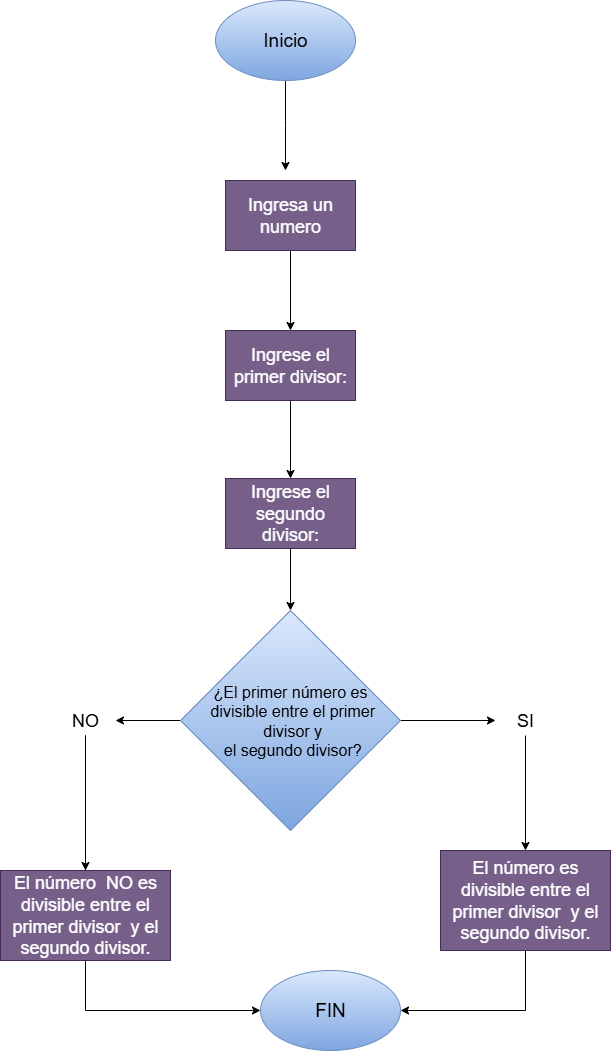

The diagram above was exported from draw.io. Its source (the exported page's mxGraphModel, read from the mxfile embedded in the PNG):
<mxGraphModel dx="872" dy="499" grid="1" gridSize="10" guides="1" tooltips="1" connect="1" arrows="1" fold="1" page="1" pageScale="1" pageWidth="827" pageHeight="1169" math="0" shadow="0">
  <root>
    <mxCell id="0" />
    <mxCell id="1" parent="0" />
    <mxCell id="XyXYfsmoOx8_1LKiq6vj-1" value="" style="edgeStyle=orthogonalEdgeStyle;rounded=0;orthogonalLoop=1;jettySize=auto;html=1;" edge="1" parent="1" source="XyXYfsmoOx8_1LKiq6vj-2">
      <mxGeometry relative="1" as="geometry">
        <mxPoint x="400" y="170" as="targetPoint" />
      </mxGeometry>
    </mxCell>
    <mxCell id="XyXYfsmoOx8_1LKiq6vj-2" value="&lt;font style=&quot;font-size: 19px;&quot;&gt;Inicio&lt;/font&gt;" style="ellipse;whiteSpace=wrap;html=1;fillColor=#dae8fc;strokeColor=#6c8ebf;gradientColor=#7ea6e0;" vertex="1" parent="1">
      <mxGeometry x="330" width="140" height="80" as="geometry" />
    </mxCell>
    <mxCell id="XyXYfsmoOx8_1LKiq6vj-32" value="" style="edgeStyle=orthogonalEdgeStyle;rounded=0;orthogonalLoop=1;jettySize=auto;html=1;" edge="1" parent="1" source="XyXYfsmoOx8_1LKiq6vj-4" target="XyXYfsmoOx8_1LKiq6vj-31">
      <mxGeometry relative="1" as="geometry" />
    </mxCell>
    <mxCell id="XyXYfsmoOx8_1LKiq6vj-4" value="&lt;font style=&quot;font-size: 18px;&quot;&gt;Ingresa un numero&lt;/font&gt;" style="rounded=0;whiteSpace=wrap;html=1;fillColor=#76608a;strokeColor=#432D57;fontColor=#ffffff;" vertex="1" parent="1">
      <mxGeometry x="340" y="180" width="130" height="70" as="geometry" />
    </mxCell>
    <mxCell id="XyXYfsmoOx8_1LKiq6vj-24" value="" style="edgeStyle=orthogonalEdgeStyle;rounded=0;orthogonalLoop=1;jettySize=auto;html=1;" edge="1" parent="1" source="XyXYfsmoOx8_1LKiq6vj-7" target="XyXYfsmoOx8_1LKiq6vj-11">
      <mxGeometry relative="1" as="geometry" />
    </mxCell>
    <mxCell id="XyXYfsmoOx8_1LKiq6vj-27" value="" style="edgeStyle=orthogonalEdgeStyle;rounded=0;orthogonalLoop=1;jettySize=auto;html=1;" edge="1" parent="1" source="XyXYfsmoOx8_1LKiq6vj-7" target="XyXYfsmoOx8_1LKiq6vj-9">
      <mxGeometry relative="1" as="geometry" />
    </mxCell>
    <mxCell id="XyXYfsmoOx8_1LKiq6vj-7" value="&lt;font style=&quot;font-size: 16px;&quot;&gt;¿El primer número es&lt;/font&gt;&lt;div&gt;&lt;font style=&quot;font-size: 16px;&quot;&gt;&amp;nbsp;divisible entre el primer&lt;/font&gt;&lt;/div&gt;&lt;div&gt;&lt;font style=&quot;font-size: 16px;&quot;&gt;&amp;nbsp;divisor y&lt;/font&gt;&lt;/div&gt;&lt;div&gt;&lt;font style=&quot;font-size: 16px;&quot;&gt;&amp;nbsp;el segundo divisor?&lt;/font&gt;&lt;/div&gt;" style="rhombus;whiteSpace=wrap;html=1;fillColor=#dae8fc;strokeColor=#6c8ebf;gradientColor=#7ea6e0;" vertex="1" parent="1">
      <mxGeometry x="295" y="610" width="220" height="220" as="geometry" />
    </mxCell>
    <mxCell id="XyXYfsmoOx8_1LKiq6vj-26" value="" style="edgeStyle=orthogonalEdgeStyle;rounded=0;orthogonalLoop=1;jettySize=auto;html=1;" edge="1" parent="1" source="XyXYfsmoOx8_1LKiq6vj-9" target="XyXYfsmoOx8_1LKiq6vj-13">
      <mxGeometry relative="1" as="geometry" />
    </mxCell>
    <mxCell id="XyXYfsmoOx8_1LKiq6vj-9" value="&lt;font style=&quot;font-size: 18px;&quot;&gt;SI&lt;/font&gt;" style="text;html=1;align=center;verticalAlign=middle;whiteSpace=wrap;rounded=0;" vertex="1" parent="1">
      <mxGeometry x="610" y="705" width="60" height="30" as="geometry" />
    </mxCell>
    <mxCell id="XyXYfsmoOx8_1LKiq6vj-25" value="" style="edgeStyle=orthogonalEdgeStyle;rounded=0;orthogonalLoop=1;jettySize=auto;html=1;" edge="1" parent="1" source="XyXYfsmoOx8_1LKiq6vj-11" target="XyXYfsmoOx8_1LKiq6vj-15">
      <mxGeometry relative="1" as="geometry" />
    </mxCell>
    <mxCell id="XyXYfsmoOx8_1LKiq6vj-12" value="" style="edgeStyle=orthogonalEdgeStyle;rounded=0;orthogonalLoop=1;jettySize=auto;html=1;entryX=1;entryY=0.5;entryDx=0;entryDy=0;exitX=0.5;exitY=1;exitDx=0;exitDy=0;" edge="1" parent="1" source="XyXYfsmoOx8_1LKiq6vj-13" target="XyXYfsmoOx8_1LKiq6vj-16">
      <mxGeometry relative="1" as="geometry">
        <mxPoint x="570" y="600" as="targetPoint" />
      </mxGeometry>
    </mxCell>
    <mxCell id="XyXYfsmoOx8_1LKiq6vj-13" value="&lt;span style=&quot;font-size: 18px;&quot;&gt;El número es divisible entre el primer divisor&amp;nbsp; y el segundo divisor.&lt;/span&gt;" style="rounded=0;whiteSpace=wrap;html=1;fillColor=#76608a;strokeColor=#432D57;fontColor=#ffffff;" vertex="1" parent="1">
      <mxGeometry x="555" y="850" width="170" height="100" as="geometry" />
    </mxCell>
    <mxCell id="XyXYfsmoOx8_1LKiq6vj-14" value="" style="edgeStyle=orthogonalEdgeStyle;rounded=0;orthogonalLoop=1;jettySize=auto;html=1;entryX=0;entryY=0.5;entryDx=0;entryDy=0;exitX=0.5;exitY=1;exitDx=0;exitDy=0;" edge="1" parent="1" source="XyXYfsmoOx8_1LKiq6vj-11" target="XyXYfsmoOx8_1LKiq6vj-16">
      <mxGeometry relative="1" as="geometry">
        <mxPoint x="210" y="600" as="targetPoint" />
      </mxGeometry>
    </mxCell>
    <mxCell id="XyXYfsmoOx8_1LKiq6vj-15" value="&lt;span style=&quot;font-size: 18px;&quot;&gt;El número&amp;nbsp; NO es divisible entre el primer divisor&amp;nbsp; y el segundo divisor.&lt;/span&gt;" style="rounded=0;whiteSpace=wrap;html=1;fillColor=#76608a;strokeColor=#432D57;fontColor=#ffffff;" vertex="1" parent="1">
      <mxGeometry x="115" y="870" width="170" height="90" as="geometry" />
    </mxCell>
    <mxCell id="XyXYfsmoOx8_1LKiq6vj-16" value="&lt;span style=&quot;font-size: 19px;&quot;&gt;FIN&lt;/span&gt;" style="ellipse;whiteSpace=wrap;html=1;fillColor=#dae8fc;strokeColor=#6c8ebf;gradientColor=#7ea6e0;" vertex="1" parent="1">
      <mxGeometry x="375" y="970" width="140" height="80" as="geometry" />
    </mxCell>
    <mxCell id="XyXYfsmoOx8_1LKiq6vj-34" value="" style="edgeStyle=orthogonalEdgeStyle;rounded=0;orthogonalLoop=1;jettySize=auto;html=1;" edge="1" parent="1" source="XyXYfsmoOx8_1LKiq6vj-31" target="XyXYfsmoOx8_1LKiq6vj-33">
      <mxGeometry relative="1" as="geometry" />
    </mxCell>
    <mxCell id="XyXYfsmoOx8_1LKiq6vj-31" value="&lt;span style=&quot;font-size: 18px;&quot;&gt;Ingrese el primer divisor:&lt;/span&gt;" style="rounded=0;whiteSpace=wrap;html=1;fillColor=#76608a;strokeColor=#432D57;fontColor=#ffffff;" vertex="1" parent="1">
      <mxGeometry x="340" y="330" width="130" height="70" as="geometry" />
    </mxCell>
    <mxCell id="XyXYfsmoOx8_1LKiq6vj-37" value="" style="edgeStyle=orthogonalEdgeStyle;rounded=0;orthogonalLoop=1;jettySize=auto;html=1;" edge="1" parent="1" source="XyXYfsmoOx8_1LKiq6vj-33" target="XyXYfsmoOx8_1LKiq6vj-7">
      <mxGeometry relative="1" as="geometry" />
    </mxCell>
    <mxCell id="XyXYfsmoOx8_1LKiq6vj-33" value="&lt;font style=&quot;font-size: 18px;&quot;&gt;Ingrese el segundo divisor:&lt;/font&gt;" style="rounded=0;whiteSpace=wrap;html=1;fillColor=#76608a;strokeColor=#432D57;fontColor=#ffffff;" vertex="1" parent="1">
      <mxGeometry x="340" y="478" width="130" height="70" as="geometry" />
    </mxCell>
    <mxCell id="XyXYfsmoOx8_1LKiq6vj-11" value="&lt;span style=&quot;font-size: 18px;&quot;&gt;NO&lt;/span&gt;" style="text;html=1;align=center;verticalAlign=middle;whiteSpace=wrap;rounded=0;" vertex="1" parent="1">
      <mxGeometry x="170" y="705" width="60" height="30" as="geometry" />
    </mxCell>
  </root>
</mxGraphModel>